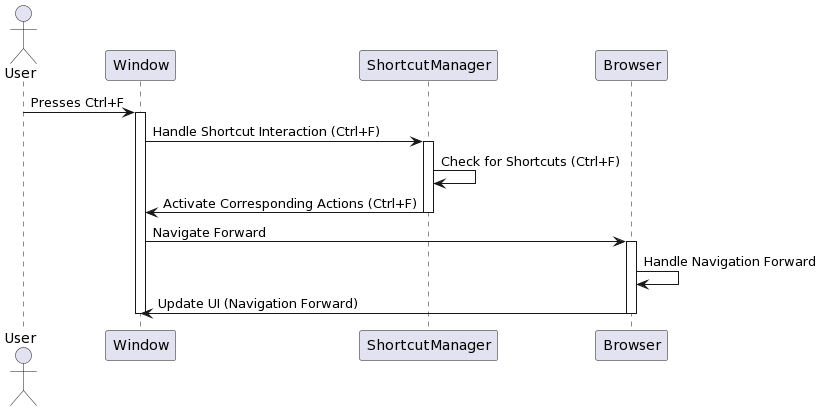

The diagram above was rendered by PlantUML. Its source (embedded in the PNG):
@startuml
actor User
participant Window as Win
participant ShortcutManager as ShortcutMgr
participant Browser as Browser

User -> Win: Presses Ctrl+F
activate Win
Win -> ShortcutMgr: Handle Shortcut Interaction (Ctrl+F)
activate ShortcutMgr

ShortcutMgr -> ShortcutMgr: Check for Shortcuts (Ctrl+F)
ShortcutMgr -> Win: Activate Corresponding Actions (Ctrl+F)
deactivate ShortcutMgr

Win -> Browser: Navigate Forward
activate Browser

Browser -> Browser: Handle Navigation Forward
Browser -> Win: Update UI (Navigation Forward)
deactivate Browser

deactivate Win
@enduml